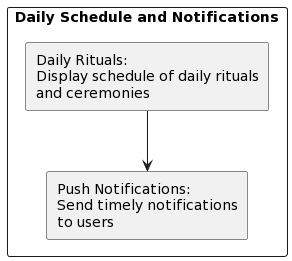

The diagram above was rendered by PlantUML. Its source (embedded in the PNG):
@startuml
rectangle "Daily Schedule and Notifications" {
    rectangle "Daily Rituals:\nDisplay schedule of daily rituals\nand ceremonies" as dailyrituals
    rectangle "Push Notifications:\nSend timely notifications\nto users" as pushnotifications
}

dailyrituals --> pushnotifications
@enduml